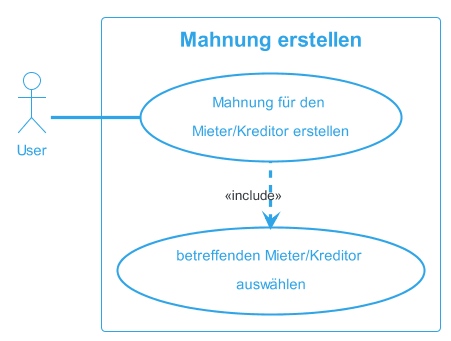

The diagram above was rendered by PlantUML. Its source (embedded in the PNG):
@startuml MahnungErstellen
!theme cerulean-outline

left to right direction
actor "User" as fc
rectangle "Mahnung erstellen" {
  usecase "Mahnung für den \nMieter/Kreditor erstellen" as UC1
  usecase "betreffenden Mieter/Kreditor \nauswählen"as inc1

} 
fc -- UC1
UC1 .left.> inc1 : <<include>>
@enduml